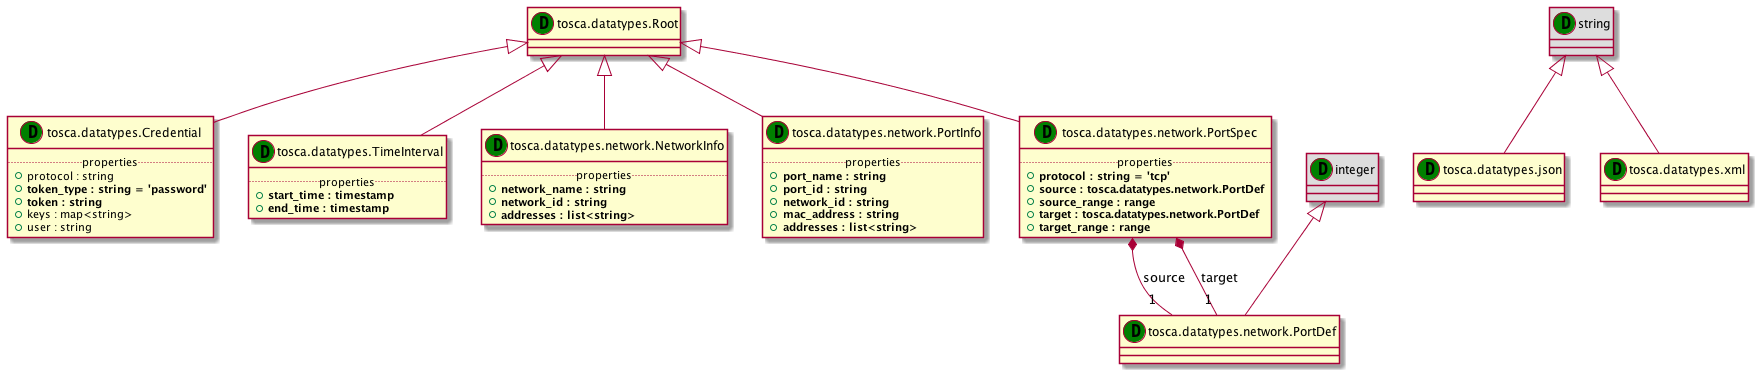

The diagram above was rendered by PlantUML. Its source (embedded in the PNG):
@startuml
set namespaceSeparator none
class "tosca.datatypes.Root" as tosca_datatypes_Root_DT << (D,green) >> {
}
class "string" as string_DT << (D,green) >> #DDDDDD
class "tosca.datatypes.json" as tosca_datatypes_json_DT << (D,green) >> {
}
class "string" as string_DT << (D,green) >> #DDDDDD
class "tosca.datatypes.xml" as tosca_datatypes_xml_DT << (D,green) >> {
}
class "tosca.datatypes.Credential" as tosca_datatypes_Credential_DT << (D,green) >> {
.. properties ..
+protocol : string
+<b>token_type : string = 'password'
+<b>token : string
+keys : map<string>
+user : string
}
class "tosca.datatypes.TimeInterval" as tosca_datatypes_TimeInterval_DT << (D,green) >> {
.. properties ..
+<b>start_time : timestamp
+<b>end_time : timestamp
}
class "tosca.datatypes.network.NetworkInfo" as tosca_datatypes_network_NetworkInfo_DT << (D,green) >> {
.. properties ..
+<b>network_name : string
+<b>network_id : string
+<b>addresses : list<string>
}
class "tosca.datatypes.network.PortInfo" as tosca_datatypes_network_PortInfo_DT << (D,green) >> {
.. properties ..
+<b>port_name : string
+<b>port_id : string
+<b>network_id : string
+<b>mac_address : string
+<b>addresses : list<string>
}
class "integer" as integer_DT << (D,green) >> #DDDDDD
class "tosca.datatypes.network.PortDef" as tosca_datatypes_network_PortDef_DT << (D,green) >> {
}
class "tosca.datatypes.network.PortSpec" as tosca_datatypes_network_PortSpec_DT << (D,green) >> {
.. properties ..
+<b>protocol : string = 'tcp'
+<b>source : tosca.datatypes.network.PortDef
+<b>source_range : range
+<b>target : tosca.datatypes.network.PortDef
+<b>target_range : range
}
string_DT <|-- tosca_datatypes_json_DT
string_DT <|-- tosca_datatypes_xml_DT
tosca_datatypes_Root_DT <|-- tosca_datatypes_Credential_DT
tosca_datatypes_Root_DT <|-- tosca_datatypes_TimeInterval_DT
tosca_datatypes_Root_DT <|-- tosca_datatypes_network_NetworkInfo_DT
tosca_datatypes_Root_DT <|-- tosca_datatypes_network_PortInfo_DT
integer_DT <|-- tosca_datatypes_network_PortDef_DT
tosca_datatypes_Root_DT <|-- tosca_datatypes_network_PortSpec_DT
tosca_datatypes_network_PortSpec_DT *-- "1" tosca_datatypes_network_PortDef_DT : source
tosca_datatypes_network_PortSpec_DT *-- "1" tosca_datatypes_network_PortDef_DT : target
@enduml